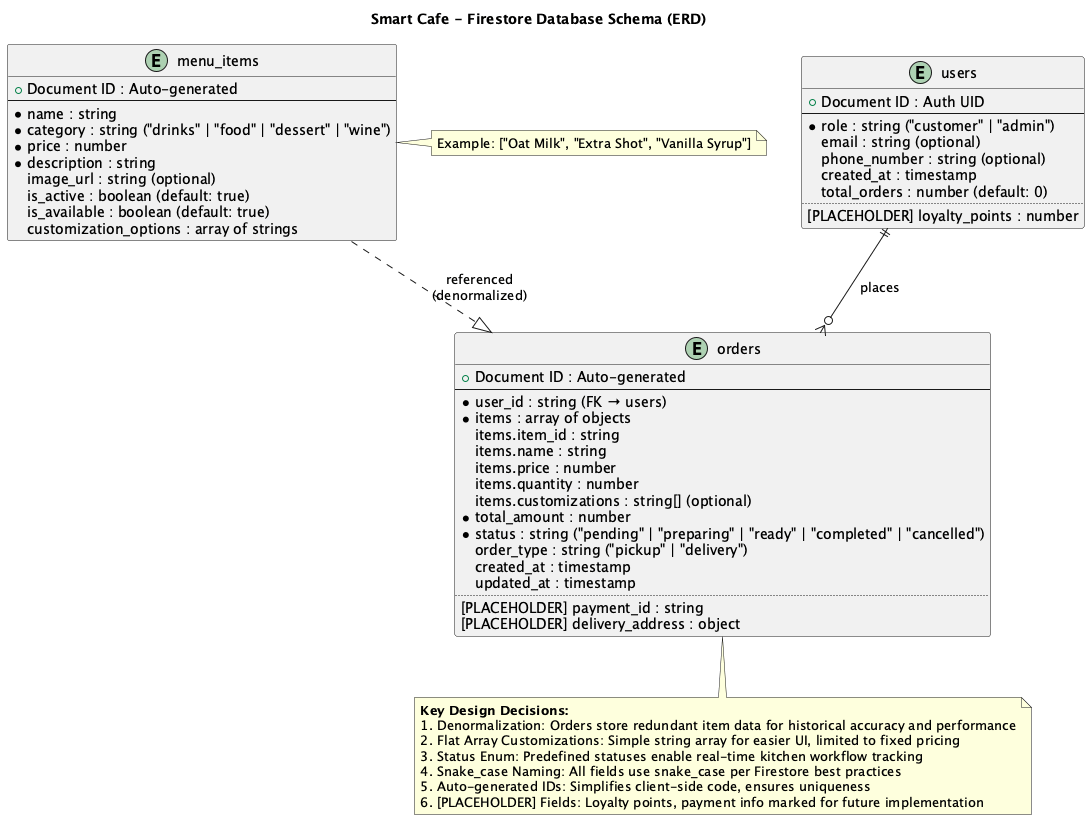

The diagram above was rendered by PlantUML. Its source (embedded in the PNG):
@startuml Database Schema ERD
title Smart Cafe - Firestore Database Schema (ERD)

' Users Collection
entity "users" as users {
  +Document ID : Auth UID
  --
  *role : string ("customer" | "admin")
  email : string (optional)
  phone_number : string (optional)
  created_at : timestamp
  total_orders : number (default: 0)
  ..
  [PLACEHOLDER] loyalty_points : number
}

' Menu Items Collection
entity "menu_items" as menu_items {
  +Document ID : Auto-generated
  --
  *name : string
  *category : string ("drinks" | "food" | "dessert" | "wine")
  *price : number
  *description : string
  image_url : string (optional)
  is_active : boolean (default: true)
  is_available : boolean (default: true)
  customization_options : array of strings
}

note right of menu_items
  Example: ["Oat Milk", "Extra Shot", "Vanilla Syrup"]
end note

' Orders Collection
entity "orders" as orders {
  +Document ID : Auto-generated
  --
  *user_id : string (FK → users)
  *items : array of objects
  items.item_id : string
  items.name : string
  items.price : number
  items.quantity : number
  items.customizations : string[] (optional)
  *total_amount : number
  *status : string ("pending" | "preparing" | "ready" | "completed" | "cancelled")
  order_type : string ("pickup" | "delivery")
  created_at : timestamp
  updated_at : timestamp
  ..
  [PLACEHOLDER] payment_id : string
  [PLACEHOLDER] delivery_address : object
}

' Relationships
users ||--o{ orders : "places"
menu_items ..|> orders : "referenced\n(denormalized)"

note bottom
  <b>Key Design Decisions:</b>
  1. Denormalization: Orders store redundant item data for historical accuracy and performance
  2. Flat Array Customizations: Simple string array for easier UI, limited to fixed pricing
  3. Status Enum: Predefined statuses enable real-time kitchen workflow tracking
  4. Snake_case Naming: All fields use snake_case per Firestore best practices
  5. Auto-generated IDs: Simplifies client-side code, ensures uniqueness
  6. [PLACEHOLDER] Fields: Loyalty points, payment info marked for future implementation
end note

@enduml